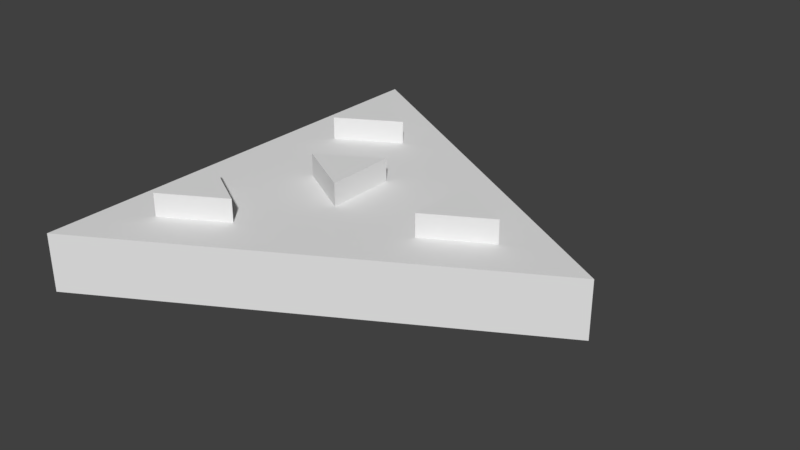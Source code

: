 # Source: EQ_Triangle_Detail_2x0.25.blend  (saved by Blender 2.79.0; exported with 4.5.12 LTS)
import bpy
from mathutils import Matrix  # noqa: F401  (used for matrix-valued properties, if any)

bpy.ops.wm.read_factory_settings(use_empty=True)
scene = bpy.context.scene
scene.name = 'Scene'

# ---- collections
col_collection_1 = bpy.data.collections.new('Collection 1'); scene.collection.children.link(col_collection_1)

# ---- world
world_world = bpy.data.worlds.new('World'); scene.world = world_world
world_world.color = (0.05088, 0.05088, 0.05088)
world_world.use_sun_shadow = False
world_world.sun_shadow_jitter_overblur = 0.0
world_world.cycles.sampling_method = 'MANUAL'

# ---- meshes
me_vert = bpy.data.meshes.new('Vert')
me_vert.from_pydata([(0.0, 0.0, 0.0), (0.0, 0.0, 0.0), (0.0, 2.0, 0.0), (1.732, 1.0, 0.0), (0.2, 0.3464, 0.25), (1.332, 1.0, 0.25), (0.2, 1.654, 0.25), (1.066, 0.8464, 0.25), (0.4, 1.0, 0.25), (1.066, 1.154, 0.25), (0.666, 0.8464, 0.25), (1.732, 1.0, 0.25), (0.666, 1.154, 0.25), (0.466, 0.5, 0.25), (0.2, 0.6536, 0.25), (0.466, 1.5, 0.25), (0.0, 0.0, 0.25), (0.866, 0.5, 0.25), (0.2, 1.346, 0.25), (0.0, 1.0, 0.25), (0.0, 2.0, 0.25), (0.866, 1.5, 0.25), (1.066, 0.8464, 0.35), (1.332, 1.0, 0.35), (1.066, 1.154, 0.35), (0.2, 1.346, 0.35), (0.2, 1.654, 0.35), (0.466, 1.5, 0.35), (0.2, 0.3464, 0.35), (0.466, 0.5, 0.35), (0.2, 0.6536, 0.35), (0.666, 0.8464, 0.35), (0.4, 1.0, 0.35), (0.666, 1.154, 0.35)], [(0, 1)], [(3, 1, 2), (9, 7, 22, 24), (3, 2, 20, 21, 11), (2, 1, 16, 19, 20), (1, 3, 11, 17, 16), (13, 14, 30, 29), (12, 8, 32, 33), (18, 15, 27, 25), (5, 7, 17, 11), (9, 5, 11, 21), (7, 9, 21, 17), (10, 8, 19, 17), (12, 10, 17, 21), (8, 12, 21, 19), (13, 4, 16, 17), (4, 14, 19, 16), (14, 13, 17, 19), (18, 6, 20, 19), (6, 15, 21, 20), (15, 18, 19, 21), (23, 24, 22), (5, 9, 24, 23), (7, 5, 23, 22), (27, 26, 25), (15, 6, 26, 27), (6, 18, 25, 26), (29, 30, 28), (14, 4, 28, 30), (4, 13, 29, 28), (31, 33, 32), (10, 12, 33, 31), (8, 10, 31, 32)])
me_vert.use_remesh_preserve_volume = False
me_vert.use_remesh_preserve_attributes = False
me_vert.use_mirror_vertex_groups = False
me_vert.update()

# ---- objects
ob_eq_triangle_detail_2x0_25 = bpy.data.objects.new('EQ Triangle Detail 2x0.25', me_vert)

# ---- transforms, parenting, visibility, modifiers, constraints
ob_eq_triangle_detail_2x0_25.location = (0.0, 0.0, 0.0)
ob_eq_triangle_detail_2x0_25.lineart.crease_threshold = 0.0

# ---- collection membership
col_collection_1.objects.link(ob_eq_triangle_detail_2x0_25)

# ---- scene / render settings (as saved in the file)
scene.frame_start = 1; scene.frame_end = 250; scene.frame_set(1)
scene.render.engine = 'BLENDER_EEVEE_NEXT'
scene.render.resolution_percentage = 50
scene.render.dither_intensity = 0.0
scene.cycles.use_denoising = False
scene.cycles.samples = 128
scene.cycles.sampling_pattern = 'TABULATED_SOBOL'
scene.cycles.use_adaptive_sampling = False
scene.cycles.use_light_tree = False
scene.cycles.blur_glossy = 0.0
scene.cycles.sample_clamp_indirect = 0.0
scene.view_settings.view_transform = 'Standard'
bpy.context.view_layer.update()

# ---- added for rendering (the .blend has no active camera and no usable light): camera, sun
cam_auto = bpy.data.cameras.new('AutoCamera')
cam_auto.lens = 50.0
cam_auto.sensor_width = 36.0
cam_auto.clip_end = 1000.0
ob_auto_camera = bpy.data.objects.new('AutoCamera', cam_auto)
scene.collection.objects.link(ob_auto_camera)
ob_auto_camera.location = (3.33527, -1.96309, 2.15039)
ob_auto_camera.rotation_euler = (1.09748, -7.21219e-08, 0.694738)
scene.camera = ob_auto_camera
light_auto_sun = bpy.data.lights.new('AutoSun', 'SUN')
light_auto_sun.energy = 3.0
light_auto_sun.angle = 0.0523599
ob_auto_sun = bpy.data.objects.new('AutoSun', light_auto_sun)
scene.collection.objects.link(ob_auto_sun)
ob_auto_sun.rotation_euler = (0.872665, 0.174533, 0.523599)
bpy.context.view_layer.update()
